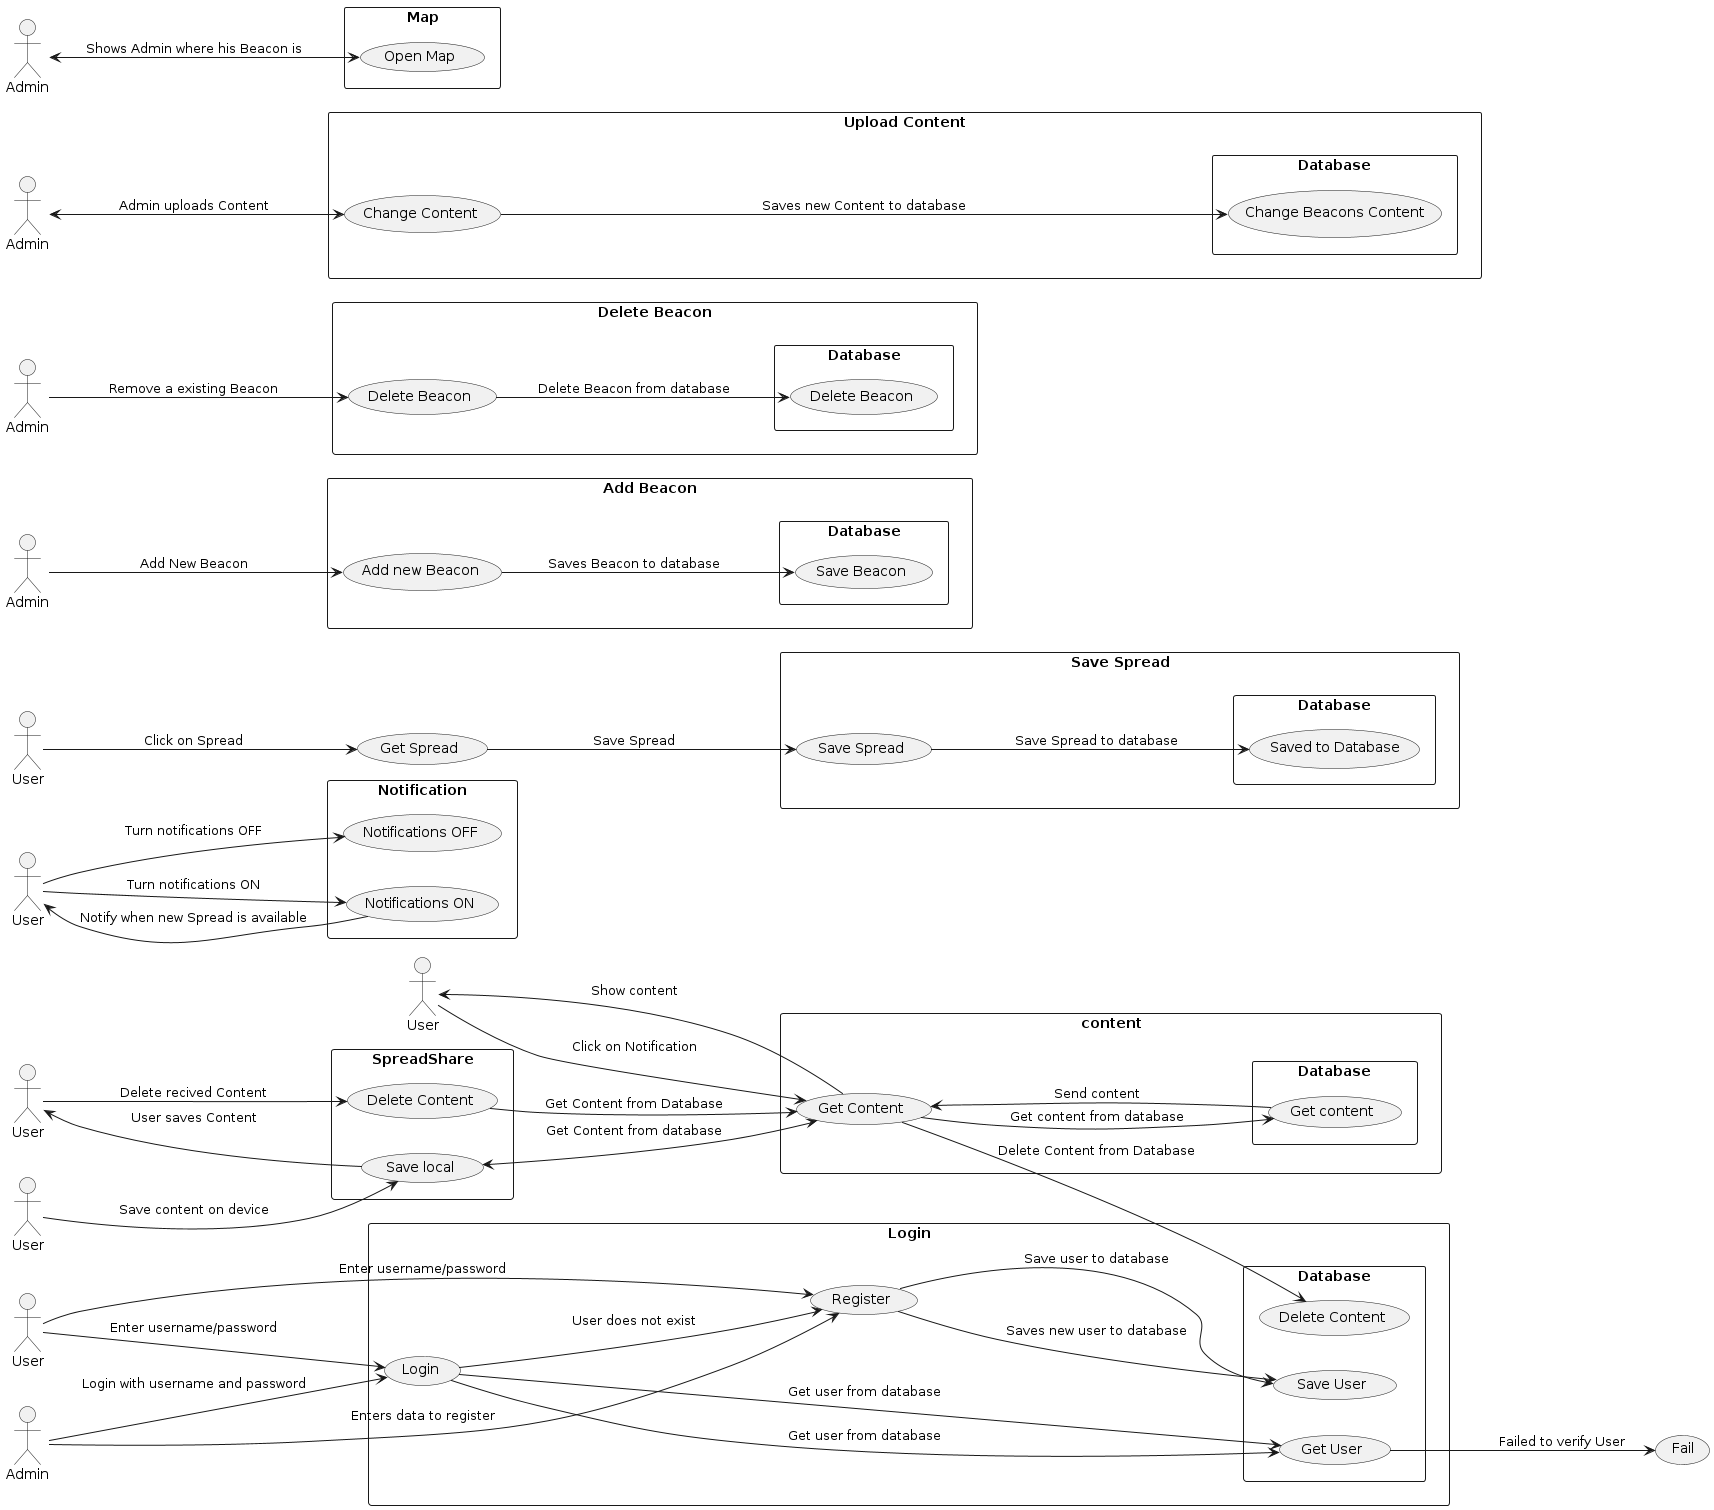

The diagram above was rendered by PlantUML. Its source (embedded in the PNG):
@startuml UsecaseDiagram

left to right direction

actor User as usr

rectangle "Login" {
    usecase "Login" as UC_Login
    usecase "Register" as UC_Register
    
    rectangle "Database" {
        usecase "Get user" as UC_GetUser
        usecase "Save user" as UC_SaveUser
    }
}

usr --> UC_Login : "Enter username/password"
UC_Login --> UC_GetUser : "Get user from database"


usr --> UC_Register : "Enter username/password"
UC_Register --> UC_SaveUser : "Save user to database"

UC_Login --> UC_Register : "User does not exist"

actor User as usr1

rectangle "Notification" {
    usecase "Notifications ON" as UC_NotificationsON
    usecase "Notifications OFF" as UC_NotificationsOFF
}
usr1-->UC_NotificationsON : "Turn notifications ON"
UC_NotificationsON-->usr1 : "Notify when new Spread is available"

usr1-->UC_NotificationsOFF : "Turn notifications OFF"

actor User as usr2

rectangle content{
    usecase "New Spread" as UC_Content
    rectangle "Database" as DB {
        usecase "Get content" as UC_GetContent
    }
}

usr2 --> UC_Content : "Click on Notification"
UC_Content --> UC_GetContent : "Get content from database"
UC_GetContent --> UC_Content : "Send content"
UC_Content --> usr2 : "Show content"

actor User as usr3

usecase "Get Spread" as UC_GetSpread
rectangle "Save Spread"{
    usecase "Save Spread" as UC_SaveSpread
    rectangle "Database" as DB1 {
        usecase "Saved to Database" as UC_SaveSpreadDB
    }
}
usr3 --> UC_GetSpread : "Click on Spread"
UC_GetSpread --> UC_SaveSpread : "Save Spread"
UC_SaveSpread --> UC_SaveSpreadDB : "Save Spread to database"

actor "User" as usr4

rectangle "SpreadShare" {
   usecase "Save local" as UC_SaveLocal
   usecase "Delete Content" as UC_DeleteContent
   
   rectangle "Database" {
   usecase "Get Content" as UC_Content
   usecase "Delete Content" as UC_DeleteContentFromDatabase
   }
}
usr4 --> UC_SaveLocal : "Save content on device"
UC_SaveLocal <--> UC_Content : "Get Content from database"
UC_SaveLocal --> User : "User saves Content"
User --> UC_DeleteContent : "Delete recived Content"
UC_DeleteContent --> UC_Content : "Get Content from Database"
UC_Content --> UC_DeleteContentFromDatabase : "Delete Content from Database"

actor "Admin" as Admin1

rectangle "Login" {
   usecase "Login" as UC_Login
   usecase "Register" as UC_Register
   rectangle "Database" as DB1 {
      usecase "Get User" as UC_GetUser
      usecase "Save User" as UC_SaveUser
   }
}
usecase "Fail" as UC_Fail
Admin1 --> UC_Login : "Login with username and password"
UC_Login --> UC_GetUser : "Get user from database"
UC_GetUser --> UC_Fail : "Failed to verify User"
Admin1 --> UC_Register : "Enters data to register"
UC_Register --> UC_SaveUser : "Saves new user to database"

actor "Admin" as Admin2

rectangle "Add Beacon" {
   usecase "Add new Beacon" as UC_AddBeacon
   rectangle "Database" as DB2 {
      usecase "Save Beacon" as UC_SaveBeacon
   }
}
Admin2 --> UC_AddBeacon : "Add New Beacon"
UC_AddBeacon --> UC_SaveBeacon : "Saves Beacon to database"

actor "Admin" as Admin3

rectangle "Delete Beacon" {
   usecase "Delete Beacon" as UC_DeleteBeacon
   rectangle "Database" as DB3 {
      usecase "Delete Beacon" as UC_DeleteBeaconFromDatabase
   }
}

Admin3 --> UC_DeleteBeacon : "Remove a existing Beacon"
UC_DeleteBeacon --> UC_DeleteBeaconFromDatabase : "Delete Beacon from database"

actor "Admin" as Admin4

rectangle "Upload Content" {
   usecase "Change Content" as UC_ChangeContent
   rectangle "Database" as DB4 {
      usecase "Change Beacons Content" as UC_ChangeContentInDatabase
   }
}
Admin4 <--> UC_ChangeContent : "Admin uploads Content"
UC_ChangeContent ---> UC_ChangeContentInDatabase : "Saves new Content to database"

actor "Admin" as Admin5

rectangle "Map" {
   usecase "Open Map" as UC_OpenMap
}
Admin5 <--> UC_OpenMap : "Shows Admin where his Beacon is"

@enduml